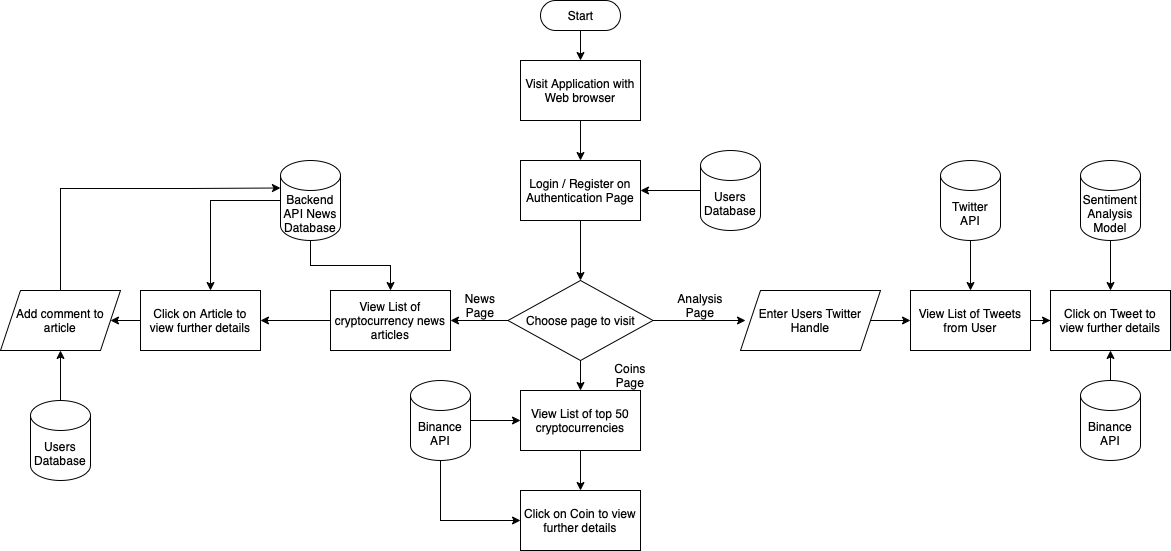

The diagram above was exported from draw.io. Its source (the exported page's mxGraphModel, read from the mxfile embedded in the PNG):
<mxGraphModel dx="2013" dy="1939" grid="1" gridSize="10" guides="1" tooltips="1" connect="1" arrows="1" fold="1" page="1" pageScale="1" pageWidth="827" pageHeight="1169" math="0" shadow="0">
  <root>
    <mxCell id="0" />
    <mxCell id="1" parent="0" />
    <mxCell id="SOl_wT3tbYNPak2GhLR1-3" value="" style="edgeStyle=orthogonalEdgeStyle;rounded=0;orthogonalLoop=1;jettySize=auto;html=1;" edge="1" parent="1" source="SOl_wT3tbYNPak2GhLR1-1" target="SOl_wT3tbYNPak2GhLR1-2">
      <mxGeometry relative="1" as="geometry" />
    </mxCell>
    <mxCell id="SOl_wT3tbYNPak2GhLR1-1" value="Start" style="html=1;dashed=0;whitespace=wrap;shape=mxgraph.dfd.start" vertex="1" parent="1">
      <mxGeometry x="170" y="-60" width="80" height="30" as="geometry" />
    </mxCell>
    <mxCell id="SOl_wT3tbYNPak2GhLR1-48" value="" style="edgeStyle=orthogonalEdgeStyle;rounded=0;orthogonalLoop=1;jettySize=auto;html=1;" edge="1" parent="1" source="SOl_wT3tbYNPak2GhLR1-2" target="SOl_wT3tbYNPak2GhLR1-47">
      <mxGeometry relative="1" as="geometry" />
    </mxCell>
    <mxCell id="SOl_wT3tbYNPak2GhLR1-2" value="Visit Application with Web browser" style="whiteSpace=wrap;html=1;dashed=0;" vertex="1" parent="1">
      <mxGeometry x="150" width="120" height="60" as="geometry" />
    </mxCell>
    <mxCell id="SOl_wT3tbYNPak2GhLR1-7" value="" style="edgeStyle=orthogonalEdgeStyle;rounded=0;orthogonalLoop=1;jettySize=auto;html=1;" edge="1" parent="1" source="SOl_wT3tbYNPak2GhLR1-4">
      <mxGeometry relative="1" as="geometry">
        <mxPoint x="375" y="260" as="targetPoint" />
      </mxGeometry>
    </mxCell>
    <mxCell id="SOl_wT3tbYNPak2GhLR1-11" value="" style="edgeStyle=orthogonalEdgeStyle;rounded=0;orthogonalLoop=1;jettySize=auto;html=1;" edge="1" parent="1" source="SOl_wT3tbYNPak2GhLR1-4" target="SOl_wT3tbYNPak2GhLR1-10">
      <mxGeometry relative="1" as="geometry" />
    </mxCell>
    <mxCell id="SOl_wT3tbYNPak2GhLR1-14" value="" style="edgeStyle=orthogonalEdgeStyle;rounded=0;orthogonalLoop=1;jettySize=auto;html=1;" edge="1" parent="1" source="SOl_wT3tbYNPak2GhLR1-4" target="SOl_wT3tbYNPak2GhLR1-13">
      <mxGeometry relative="1" as="geometry" />
    </mxCell>
    <mxCell id="SOl_wT3tbYNPak2GhLR1-4" value="Choose page to visit" style="rhombus;whiteSpace=wrap;html=1;" vertex="1" parent="1">
      <mxGeometry x="137.5" y="220" width="145" height="80" as="geometry" />
    </mxCell>
    <mxCell id="SOl_wT3tbYNPak2GhLR1-8" value="Analysis Page" style="text;html=1;strokeColor=none;fillColor=none;align=center;verticalAlign=middle;whiteSpace=wrap;rounded=0;" vertex="1" parent="1">
      <mxGeometry x="300" y="230" width="60" height="30" as="geometry" />
    </mxCell>
    <mxCell id="SOl_wT3tbYNPak2GhLR1-17" value="" style="edgeStyle=orthogonalEdgeStyle;rounded=0;orthogonalLoop=1;jettySize=auto;html=1;" edge="1" parent="1" source="SOl_wT3tbYNPak2GhLR1-9" target="SOl_wT3tbYNPak2GhLR1-16">
      <mxGeometry relative="1" as="geometry" />
    </mxCell>
    <mxCell id="SOl_wT3tbYNPak2GhLR1-9" value="Enter Users Twitter Handle" style="shape=parallelogram;perimeter=parallelogramPerimeter;whiteSpace=wrap;html=1;fixedSize=1;" vertex="1" parent="1">
      <mxGeometry x="370" y="230" width="140" height="60" as="geometry" />
    </mxCell>
    <mxCell id="SOl_wT3tbYNPak2GhLR1-26" value="" style="edgeStyle=orthogonalEdgeStyle;rounded=0;orthogonalLoop=1;jettySize=auto;html=1;" edge="1" parent="1" source="SOl_wT3tbYNPak2GhLR1-10" target="SOl_wT3tbYNPak2GhLR1-25">
      <mxGeometry relative="1" as="geometry" />
    </mxCell>
    <mxCell id="SOl_wT3tbYNPak2GhLR1-10" value="View List of top 50 cryptocurrencies" style="whiteSpace=wrap;html=1;" vertex="1" parent="1">
      <mxGeometry x="150" y="330" width="120" height="60" as="geometry" />
    </mxCell>
    <mxCell id="SOl_wT3tbYNPak2GhLR1-12" value="Coins Page" style="text;html=1;strokeColor=none;fillColor=none;align=center;verticalAlign=middle;whiteSpace=wrap;rounded=0;" vertex="1" parent="1">
      <mxGeometry x="230" y="280" width="60" height="70" as="geometry" />
    </mxCell>
    <mxCell id="SOl_wT3tbYNPak2GhLR1-30" value="" style="edgeStyle=orthogonalEdgeStyle;rounded=0;orthogonalLoop=1;jettySize=auto;html=1;" edge="1" parent="1" source="SOl_wT3tbYNPak2GhLR1-13" target="SOl_wT3tbYNPak2GhLR1-29">
      <mxGeometry relative="1" as="geometry" />
    </mxCell>
    <mxCell id="SOl_wT3tbYNPak2GhLR1-13" value="View List of cryptocurrency news articles" style="whiteSpace=wrap;html=1;" vertex="1" parent="1">
      <mxGeometry x="-40" y="230" width="120" height="60" as="geometry" />
    </mxCell>
    <mxCell id="SOl_wT3tbYNPak2GhLR1-15" value="News Page" style="text;html=1;strokeColor=none;fillColor=none;align=center;verticalAlign=middle;whiteSpace=wrap;rounded=0;" vertex="1" parent="1">
      <mxGeometry x="80" y="230" width="60" height="30" as="geometry" />
    </mxCell>
    <mxCell id="SOl_wT3tbYNPak2GhLR1-39" value="" style="edgeStyle=orthogonalEdgeStyle;rounded=0;orthogonalLoop=1;jettySize=auto;html=1;" edge="1" parent="1" source="SOl_wT3tbYNPak2GhLR1-16" target="SOl_wT3tbYNPak2GhLR1-38">
      <mxGeometry relative="1" as="geometry" />
    </mxCell>
    <mxCell id="SOl_wT3tbYNPak2GhLR1-16" value="View List of Tweets from User" style="whiteSpace=wrap;html=1;" vertex="1" parent="1">
      <mxGeometry x="540" y="230" width="120" height="60" as="geometry" />
    </mxCell>
    <mxCell id="SOl_wT3tbYNPak2GhLR1-19" value="" style="edgeStyle=orthogonalEdgeStyle;rounded=0;orthogonalLoop=1;jettySize=auto;html=1;" edge="1" parent="1" source="SOl_wT3tbYNPak2GhLR1-18" target="SOl_wT3tbYNPak2GhLR1-16">
      <mxGeometry relative="1" as="geometry" />
    </mxCell>
    <mxCell id="SOl_wT3tbYNPak2GhLR1-18" value="Twitter API" style="shape=cylinder3;whiteSpace=wrap;html=1;boundedLbl=1;backgroundOutline=1;size=15;" vertex="1" parent="1">
      <mxGeometry x="570" y="100" width="60" height="80" as="geometry" />
    </mxCell>
    <mxCell id="SOl_wT3tbYNPak2GhLR1-21" value="" style="edgeStyle=orthogonalEdgeStyle;rounded=0;orthogonalLoop=1;jettySize=auto;html=1;" edge="1" parent="1" source="SOl_wT3tbYNPak2GhLR1-20" target="SOl_wT3tbYNPak2GhLR1-13">
      <mxGeometry relative="1" as="geometry" />
    </mxCell>
    <mxCell id="SOl_wT3tbYNPak2GhLR1-33" value="" style="edgeStyle=orthogonalEdgeStyle;rounded=0;orthogonalLoop=1;jettySize=auto;html=1;" edge="1" parent="1" source="SOl_wT3tbYNPak2GhLR1-20">
      <mxGeometry relative="1" as="geometry">
        <mxPoint x="-160" y="230.0000000000001" as="targetPoint" />
      </mxGeometry>
    </mxCell>
    <mxCell id="SOl_wT3tbYNPak2GhLR1-20" value="Backend API News Database" style="shape=cylinder3;whiteSpace=wrap;html=1;boundedLbl=1;backgroundOutline=1;size=15;" vertex="1" parent="1">
      <mxGeometry x="-90" y="100" width="60" height="80" as="geometry" />
    </mxCell>
    <mxCell id="SOl_wT3tbYNPak2GhLR1-24" value="" style="edgeStyle=orthogonalEdgeStyle;rounded=0;orthogonalLoop=1;jettySize=auto;html=1;" edge="1" parent="1" source="SOl_wT3tbYNPak2GhLR1-22">
      <mxGeometry relative="1" as="geometry">
        <mxPoint x="150" y="360" as="targetPoint" />
      </mxGeometry>
    </mxCell>
    <mxCell id="SOl_wT3tbYNPak2GhLR1-28" value="" style="edgeStyle=orthogonalEdgeStyle;rounded=0;orthogonalLoop=1;jettySize=auto;html=1;" edge="1" parent="1" source="SOl_wT3tbYNPak2GhLR1-22">
      <mxGeometry relative="1" as="geometry">
        <mxPoint x="150" y="460" as="targetPoint" />
        <Array as="points">
          <mxPoint x="70" y="460" />
        </Array>
      </mxGeometry>
    </mxCell>
    <mxCell id="SOl_wT3tbYNPak2GhLR1-22" value="Binance API" style="shape=cylinder3;whiteSpace=wrap;html=1;boundedLbl=1;backgroundOutline=1;size=15;" vertex="1" parent="1">
      <mxGeometry x="40" y="320" width="60" height="80" as="geometry" />
    </mxCell>
    <mxCell id="SOl_wT3tbYNPak2GhLR1-25" value="Click on Coin to view further details" style="whiteSpace=wrap;html=1;" vertex="1" parent="1">
      <mxGeometry x="150" y="430" width="120" height="60" as="geometry" />
    </mxCell>
    <mxCell id="SOl_wT3tbYNPak2GhLR1-35" value="" style="edgeStyle=orthogonalEdgeStyle;rounded=0;orthogonalLoop=1;jettySize=auto;html=1;" edge="1" parent="1" source="SOl_wT3tbYNPak2GhLR1-29" target="SOl_wT3tbYNPak2GhLR1-34">
      <mxGeometry relative="1" as="geometry" />
    </mxCell>
    <mxCell id="SOl_wT3tbYNPak2GhLR1-29" value="Click on Article to view further details" style="whiteSpace=wrap;html=1;" vertex="1" parent="1">
      <mxGeometry x="-230" y="230" width="120" height="60" as="geometry" />
    </mxCell>
    <mxCell id="SOl_wT3tbYNPak2GhLR1-37" value="" style="edgeStyle=orthogonalEdgeStyle;rounded=0;orthogonalLoop=1;jettySize=auto;html=1;entryX=0;entryY=0;entryDx=0;entryDy=27.5;entryPerimeter=0;" edge="1" parent="1" source="SOl_wT3tbYNPak2GhLR1-34" target="SOl_wT3tbYNPak2GhLR1-20">
      <mxGeometry relative="1" as="geometry">
        <mxPoint x="-180" y="90" as="targetPoint" />
        <Array as="points">
          <mxPoint x="-310" y="128" />
          <mxPoint x="-180" y="128" />
        </Array>
      </mxGeometry>
    </mxCell>
    <mxCell id="SOl_wT3tbYNPak2GhLR1-34" value="Add comment to article" style="shape=parallelogram;perimeter=parallelogramPerimeter;whiteSpace=wrap;html=1;fixedSize=1;" vertex="1" parent="1">
      <mxGeometry x="-370" y="230" width="120" height="60" as="geometry" />
    </mxCell>
    <mxCell id="SOl_wT3tbYNPak2GhLR1-38" value="Click on Tweet to view further details" style="whiteSpace=wrap;html=1;" vertex="1" parent="1">
      <mxGeometry x="680" y="230" width="120" height="60" as="geometry" />
    </mxCell>
    <mxCell id="SOl_wT3tbYNPak2GhLR1-43" value="" style="edgeStyle=orthogonalEdgeStyle;rounded=0;orthogonalLoop=1;jettySize=auto;html=1;" edge="1" parent="1" source="SOl_wT3tbYNPak2GhLR1-42" target="SOl_wT3tbYNPak2GhLR1-38">
      <mxGeometry relative="1" as="geometry" />
    </mxCell>
    <mxCell id="SOl_wT3tbYNPak2GhLR1-42" value="Sentiment Analysis Model" style="shape=cylinder3;whiteSpace=wrap;html=1;boundedLbl=1;backgroundOutline=1;size=15;" vertex="1" parent="1">
      <mxGeometry x="710" y="100" width="60" height="80" as="geometry" />
    </mxCell>
    <mxCell id="SOl_wT3tbYNPak2GhLR1-45" value="" style="edgeStyle=orthogonalEdgeStyle;rounded=0;orthogonalLoop=1;jettySize=auto;html=1;" edge="1" parent="1" source="SOl_wT3tbYNPak2GhLR1-44" target="SOl_wT3tbYNPak2GhLR1-38">
      <mxGeometry relative="1" as="geometry" />
    </mxCell>
    <mxCell id="SOl_wT3tbYNPak2GhLR1-44" value="Binance API" style="shape=cylinder3;whiteSpace=wrap;html=1;boundedLbl=1;backgroundOutline=1;size=15;" vertex="1" parent="1">
      <mxGeometry x="710" y="320" width="60" height="80" as="geometry" />
    </mxCell>
    <mxCell id="SOl_wT3tbYNPak2GhLR1-49" value="" style="edgeStyle=orthogonalEdgeStyle;rounded=0;orthogonalLoop=1;jettySize=auto;html=1;" edge="1" parent="1" source="SOl_wT3tbYNPak2GhLR1-47" target="SOl_wT3tbYNPak2GhLR1-4">
      <mxGeometry relative="1" as="geometry" />
    </mxCell>
    <mxCell id="SOl_wT3tbYNPak2GhLR1-47" value="Login / Register on Authentication Page" style="whiteSpace=wrap;html=1;dashed=0;" vertex="1" parent="1">
      <mxGeometry x="150" y="100" width="120" height="60" as="geometry" />
    </mxCell>
    <mxCell id="SOl_wT3tbYNPak2GhLR1-51" value="" style="edgeStyle=orthogonalEdgeStyle;rounded=0;orthogonalLoop=1;jettySize=auto;html=1;" edge="1" parent="1" source="SOl_wT3tbYNPak2GhLR1-50" target="SOl_wT3tbYNPak2GhLR1-47">
      <mxGeometry relative="1" as="geometry" />
    </mxCell>
    <mxCell id="SOl_wT3tbYNPak2GhLR1-50" value="Users Database" style="shape=cylinder3;whiteSpace=wrap;html=1;boundedLbl=1;backgroundOutline=1;size=15;" vertex="1" parent="1">
      <mxGeometry x="330" y="90" width="60" height="80" as="geometry" />
    </mxCell>
    <mxCell id="SOl_wT3tbYNPak2GhLR1-53" value="" style="edgeStyle=orthogonalEdgeStyle;rounded=0;orthogonalLoop=1;jettySize=auto;html=1;" edge="1" parent="1" source="SOl_wT3tbYNPak2GhLR1-52" target="SOl_wT3tbYNPak2GhLR1-34">
      <mxGeometry relative="1" as="geometry" />
    </mxCell>
    <mxCell id="SOl_wT3tbYNPak2GhLR1-52" value="Users Database" style="shape=cylinder3;whiteSpace=wrap;html=1;boundedLbl=1;backgroundOutline=1;size=15;" vertex="1" parent="1">
      <mxGeometry x="-340" y="340" width="60" height="80" as="geometry" />
    </mxCell>
  </root>
</mxGraphModel>